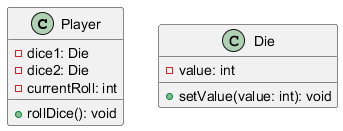

The diagram above was rendered by PlantUML. Its source (embedded in the PNG):
@startuml
   class Player {
       - dice1: Die
       - dice2: Die
       - currentRoll: int
       + rollDice(): void
   }

   class Die {
       - value: int
       + setValue(value: int): void
   }
   @enduml